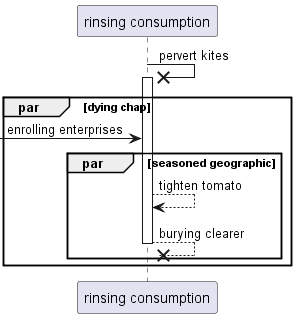

The diagram above was rendered by PlantUML. Its source (embedded in the PNG):
@startuml
participant "rinsing consumption" as 0
0 ->x 0++ : pervert kites
par dying chap
 [-> 0: enrolling enterprises
par seasoned geographic
0 --> 0: tighten tomato
return burying clearer
end
end
@enduml